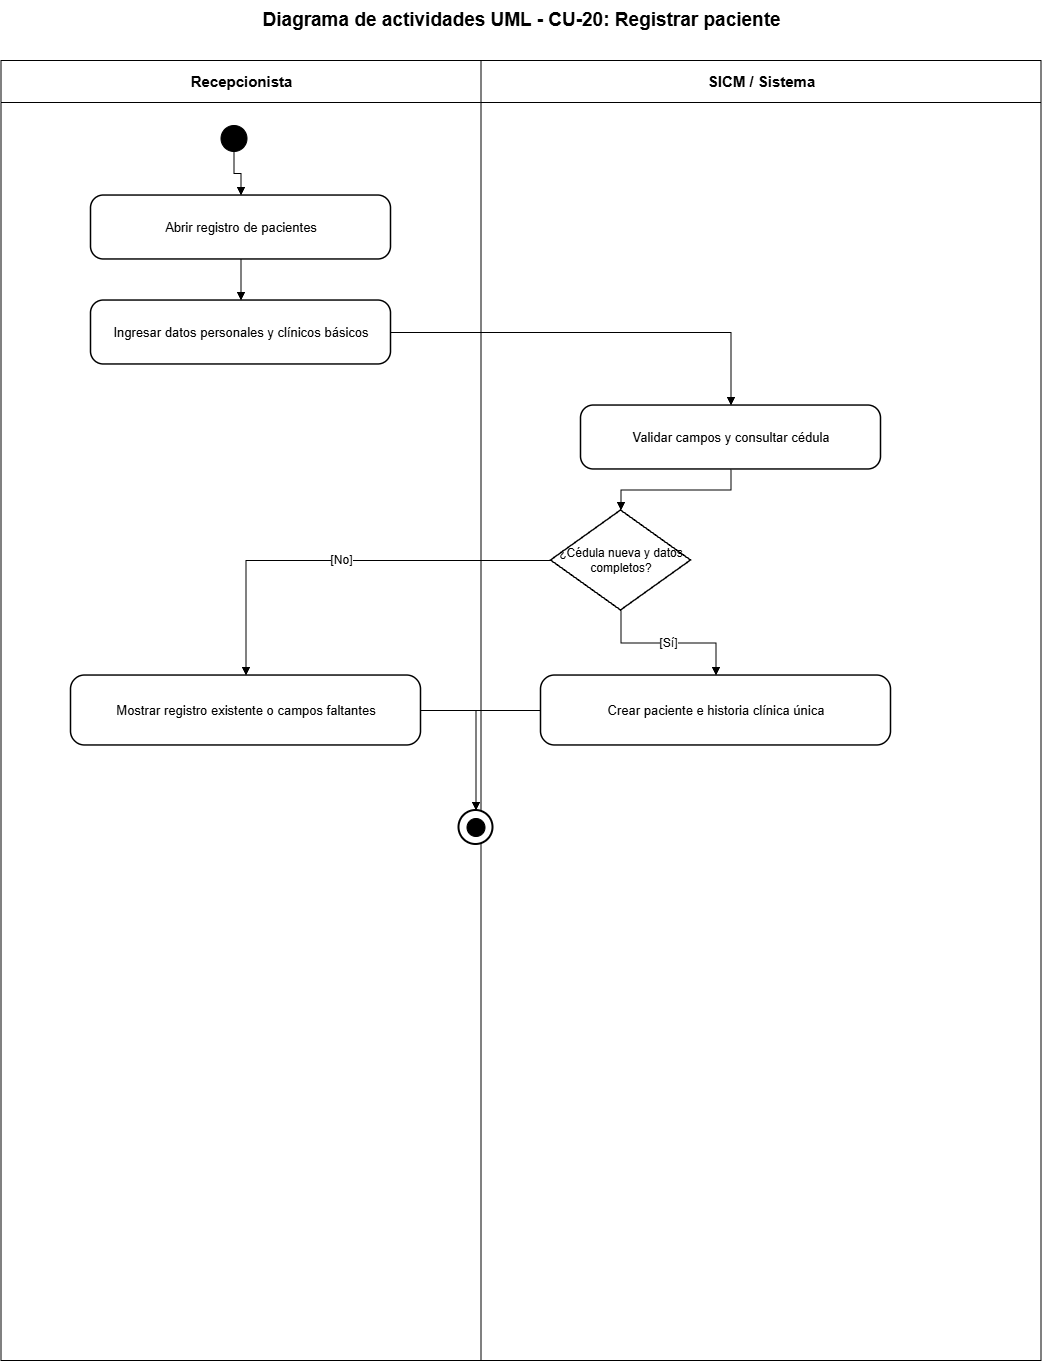

The diagram above was exported from draw.io. Its source (the exported page's mxGraphModel, read from the mxfile embedded in the PNG):
<mxGraphModel dx="2828" dy="1486" grid="1" gridSize="10" guides="1" tooltips="1" connect="1" arrows="1" fold="1" page="1" pageScale="1" pageWidth="1200" pageHeight="1500" math="0" shadow="0">
  <root>
    <mxCell id="0" />
    <mxCell id="1" parent="0" />
    <mxCell id="lane-a" parent="1" style="swimlane;html=1;horizontal=1;startSize=42;fillColor=#ffffff;swimlaneFillColor=#ffffff;strokeColor=#000000;fontColor=#000000;fontStyle=1;fontSize=15;" value="Recepcionista" vertex="1">
      <mxGeometry height="1300" width="480" x="80" y="80" as="geometry" />
    </mxCell>
    <mxCell id="lane-s" parent="1" style="swimlane;html=1;horizontal=1;startSize=42;fillColor=#ffffff;swimlaneFillColor=#ffffff;strokeColor=#000000;fontColor=#000000;fontStyle=1;fontSize=15;" value="SICM / Sistema" vertex="1">
      <mxGeometry height="1300" width="560" x="560" y="80" as="geometry" />
    </mxCell>
    <mxCell id="title" parent="1" style="text;html=1;strokeColor=none;fillColor=none;align=center;verticalAlign=middle;fontStyle=1;fontSize=19;fontColor=#000000;" value="Diagrama de actividades UML - CU-20: Registrar paciente" vertex="1">
      <mxGeometry height="40" width="1000" x="100" y="20" as="geometry" />
    </mxCell>
    <mxCell id="start" parent="1" style="ellipse;html=1;aspect=fixed;fillColor=#000000;strokeColor=#000000;" value="" vertex="1">
      <mxGeometry height="26" width="26" x="300" y="145" as="geometry" />
    </mxCell>
    <mxCell id="step-0" parent="1" style="rounded=1;arcSize=20;whiteSpace=wrap;html=1;fillColor=#ffffff;strokeColor=#000000;strokeWidth=1.5;fontColor=#000000;fontSize=13;" value="Abrir registro de pacientes" vertex="1">
      <mxGeometry height="64" width="300" x="170" y="215" as="geometry" />
    </mxCell>
    <mxCell id="e-0" edge="1" parent="1" source="start" style="edgeStyle=orthogonalEdgeStyle;rounded=0;orthogonalLoop=1;jettySize=auto;html=1;endArrow=block;endFill=1;strokeColor=#000000;fontColor=#000000;fontSize=12;" target="step-0" value="">
      <mxGeometry relative="1" as="geometry" />
    </mxCell>
    <mxCell id="step-1" parent="1" style="rounded=1;arcSize=20;whiteSpace=wrap;html=1;fillColor=#ffffff;strokeColor=#000000;strokeWidth=1.5;fontColor=#000000;fontSize=13;" value="Ingresar datos personales y clínicos básicos" vertex="1">
      <mxGeometry height="64" width="300" x="170" y="320" as="geometry" />
    </mxCell>
    <mxCell id="e-1" edge="1" parent="1" source="step-0" style="edgeStyle=orthogonalEdgeStyle;rounded=0;orthogonalLoop=1;jettySize=auto;html=1;endArrow=block;endFill=1;strokeColor=#000000;fontColor=#000000;fontSize=12;" target="step-1" value="">
      <mxGeometry relative="1" as="geometry" />
    </mxCell>
    <mxCell id="step-2" parent="1" style="rounded=1;arcSize=20;whiteSpace=wrap;html=1;fillColor=#ffffff;strokeColor=#000000;strokeWidth=1.5;fontColor=#000000;fontSize=13;" value="Validar campos y consultar cédula" vertex="1">
      <mxGeometry height="64" width="300" x="660" y="425" as="geometry" />
    </mxCell>
    <mxCell id="e-2" edge="1" parent="1" source="step-1" style="edgeStyle=orthogonalEdgeStyle;rounded=0;orthogonalLoop=1;jettySize=auto;html=1;endArrow=block;endFill=1;strokeColor=#000000;fontColor=#000000;fontSize=12;" target="step-2" value="">
      <mxGeometry relative="1" as="geometry" />
    </mxCell>
    <mxCell id="decision" parent="1" style="rhombus;whiteSpace=wrap;html=1;fillColor=#ffffff;strokeColor=#000000;strokeWidth=1.5;fontColor=#000000;fontSize=12;" value="¿Cédula nueva y datos completos?" vertex="1">
      <mxGeometry height="100" width="140" x="630" y="530" as="geometry" />
    </mxCell>
    <mxCell id="e-decision" edge="1" parent="1" source="step-2" style="edgeStyle=orthogonalEdgeStyle;rounded=0;orthogonalLoop=1;jettySize=auto;html=1;endArrow=block;endFill=1;strokeColor=#000000;fontColor=#000000;fontSize=12;" target="decision" value="">
      <mxGeometry relative="1" as="geometry" />
    </mxCell>
    <mxCell id="yes" parent="1" style="rounded=1;arcSize=20;whiteSpace=wrap;html=1;fillColor=#ffffff;strokeColor=#000000;strokeWidth=1.5;fontColor=#000000;fontSize=13;" value="Crear paciente e historia clínica única" vertex="1">
      <mxGeometry height="70" width="350" x="620" y="695" as="geometry" />
    </mxCell>
    <mxCell id="no" parent="1" style="rounded=1;arcSize=20;whiteSpace=wrap;html=1;fillColor=#ffffff;strokeColor=#000000;strokeWidth=1.5;fontColor=#000000;fontSize=13;" value="Mostrar registro existente o campos faltantes" vertex="1">
      <mxGeometry height="70" width="350" x="150" y="695" as="geometry" />
    </mxCell>
    <mxCell id="e-yes" edge="1" parent="1" source="decision" style="edgeStyle=orthogonalEdgeStyle;rounded=0;orthogonalLoop=1;jettySize=auto;html=1;endArrow=block;endFill=1;strokeColor=#000000;fontColor=#000000;fontSize=12;" target="yes" value="[Sí]">
      <mxGeometry relative="1" as="geometry" />
    </mxCell>
    <mxCell id="e-no" edge="1" parent="1" source="decision" style="edgeStyle=orthogonalEdgeStyle;rounded=0;orthogonalLoop=1;jettySize=auto;html=1;endArrow=block;endFill=1;strokeColor=#000000;fontColor=#000000;fontSize=12;" target="no" value="[No]">
      <mxGeometry relative="1" as="geometry" />
    </mxCell>
    <mxCell id="final-outer" parent="1" style="ellipse;html=1;aspect=fixed;fillColor=#ffffff;strokeColor=#000000;strokeWidth=2;" value="" vertex="1">
      <mxGeometry height="34" width="34" x="538" y="830" as="geometry" />
    </mxCell>
    <mxCell id="final-inner" parent="1" style="ellipse;html=1;aspect=fixed;fillColor=#000000;strokeColor=#000000;perimeter=ellipsePerimeter;" value="" vertex="1">
      <mxGeometry height="18" width="18" x="546" y="838" as="geometry" />
    </mxCell>
    <mxCell id="e-final-yes" edge="1" parent="1" source="yes" style="edgeStyle=orthogonalEdgeStyle;rounded=0;orthogonalLoop=1;jettySize=auto;html=1;endArrow=block;endFill=1;strokeColor=#000000;fontColor=#000000;fontSize=12;" target="final-outer" value="">
      <mxGeometry relative="1" as="geometry" />
    </mxCell>
    <mxCell id="e-final-no" edge="1" parent="1" source="no" style="edgeStyle=orthogonalEdgeStyle;rounded=0;orthogonalLoop=1;jettySize=auto;html=1;endArrow=block;endFill=1;strokeColor=#000000;fontColor=#000000;fontSize=12;" target="final-outer" value="">
      <mxGeometry relative="1" as="geometry" />
    </mxCell>
  </root>
</mxGraphModel>